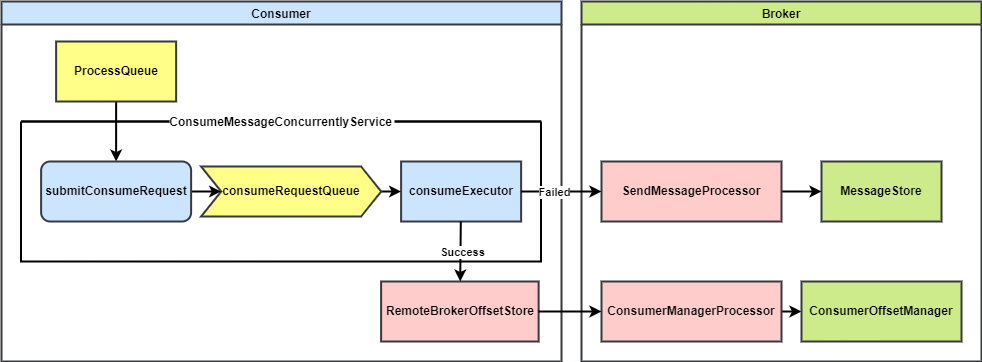

The diagram above was exported from draw.io. Its source (the exported page's mxGraphModel, read from the mxfile embedded in the PNG):
<mxGraphModel dx="1374" dy="543" grid="1" gridSize="10" guides="1" tooltips="1" connect="1" arrows="1" fold="1" page="1" pageScale="1" pageWidth="827" pageHeight="1169" math="0" shadow="0">
  <root>
    <mxCell id="0" />
    <mxCell id="1" parent="0" />
    <mxCell id="2" value="Consumer" style="swimlane;strokeWidth=2;fillColor=#cce5ff;strokeColor=#36393d;" vertex="1" parent="1">
      <mxGeometry x="40" y="40" width="560" height="360" as="geometry" />
    </mxCell>
    <mxCell id="9" style="edgeStyle=none;html=1;strokeWidth=2;" edge="1" parent="2" source="3" target="8">
      <mxGeometry relative="1" as="geometry" />
    </mxCell>
    <mxCell id="3" value="ProcessQueue" style="rounded=0;whiteSpace=wrap;html=1;strokeWidth=2;fontStyle=1;fillColor=#ffff88;strokeColor=#36393d;" vertex="1" parent="2">
      <mxGeometry x="54.62" y="40" width="120" height="60" as="geometry" />
    </mxCell>
    <mxCell id="5" value="ConsumeMessageConcurrentlyService" style="swimlane;startSize=0;strokeWidth=2;fontStyle=1;labelBackgroundColor=default;" vertex="1" parent="2">
      <mxGeometry x="19.62" y="120" width="520" height="140" as="geometry" />
    </mxCell>
    <mxCell id="6" value="consumeExecutor" style="rounded=0;whiteSpace=wrap;html=1;strokeWidth=2;fontStyle=1;fillColor=#cce5ff;strokeColor=#36393d;" vertex="1" parent="5">
      <mxGeometry x="380" y="40" width="120" height="60" as="geometry" />
    </mxCell>
    <mxCell id="11" style="edgeStyle=none;html=1;strokeWidth=2;" edge="1" parent="5" source="7" target="6">
      <mxGeometry relative="1" as="geometry" />
    </mxCell>
    <mxCell id="7" value="consumeRequestQueue" style="shape=step;perimeter=stepPerimeter;whiteSpace=wrap;html=1;fixedSize=1;strokeWidth=2;fontStyle=1;fillColor=#ffff88;strokeColor=#36393d;" vertex="1" parent="5">
      <mxGeometry x="180" y="45" width="180" height="50" as="geometry" />
    </mxCell>
    <mxCell id="10" style="edgeStyle=none;html=1;strokeWidth=2;" edge="1" parent="5" source="8" target="7">
      <mxGeometry relative="1" as="geometry" />
    </mxCell>
    <mxCell id="8" value="submitConsumeRequest" style="rounded=1;whiteSpace=wrap;html=1;strokeWidth=2;fontStyle=1;fillColor=#cce5ff;strokeColor=#36393d;" vertex="1" parent="5">
      <mxGeometry x="20" y="40" width="150" height="60" as="geometry" />
    </mxCell>
    <mxCell id="12" value="RemoteBrokerOffsetStore" style="rounded=0;whiteSpace=wrap;html=1;strokeWidth=2;fontStyle=1;fillColor=#ffcccc;strokeColor=#36393d;" vertex="1" parent="2">
      <mxGeometry x="379.62" y="280" width="157.5" height="60" as="geometry" />
    </mxCell>
    <mxCell id="13" style="edgeStyle=none;html=1;strokeWidth=2;" edge="1" parent="2" source="6" target="12">
      <mxGeometry relative="1" as="geometry" />
    </mxCell>
    <mxCell id="14" value="Success" style="edgeLabel;html=1;align=center;verticalAlign=middle;resizable=0;points=[];fontStyle=1" vertex="1" connectable="0" parent="13">
      <mxGeometry x="-0.3667" y="1" relative="1" as="geometry">
        <mxPoint y="11" as="offset" />
      </mxGeometry>
    </mxCell>
    <mxCell id="15" value="Broker" style="swimlane;strokeWidth=2;fillColor=#cdeb8b;strokeColor=#36393d;" vertex="1" parent="1">
      <mxGeometry x="620" y="40" width="400" height="360" as="geometry" />
    </mxCell>
    <mxCell id="16" value="MessageStore" style="rounded=0;whiteSpace=wrap;html=1;strokeWidth=2;fontStyle=1;fillColor=#cdeb8b;strokeColor=#36393d;" vertex="1" parent="15">
      <mxGeometry x="240" y="160" width="120" height="60" as="geometry" />
    </mxCell>
    <mxCell id="22" style="edgeStyle=none;html=1;strokeWidth=2;" edge="1" parent="15" source="20" target="21">
      <mxGeometry relative="1" as="geometry" />
    </mxCell>
    <mxCell id="20" value="&lt;span&gt;ConsumerManagerProcessor&lt;/span&gt;" style="rounded=0;whiteSpace=wrap;html=1;strokeWidth=2;fontStyle=1;fillColor=#ffcccc;strokeColor=#36393d;" vertex="1" parent="15">
      <mxGeometry x="20" y="280" width="180" height="60" as="geometry" />
    </mxCell>
    <mxCell id="21" value="ConsumerOffsetManager" style="rounded=0;whiteSpace=wrap;html=1;strokeWidth=2;fontStyle=1;fillColor=#cdeb8b;strokeColor=#36393d;" vertex="1" parent="15">
      <mxGeometry x="220" y="280" width="160" height="60" as="geometry" />
    </mxCell>
    <mxCell id="26" style="edgeStyle=none;html=1;strokeWidth=2;" edge="1" parent="15" source="23" target="16">
      <mxGeometry relative="1" as="geometry" />
    </mxCell>
    <mxCell id="23" value="SendMessageProcessor" style="rounded=0;whiteSpace=wrap;html=1;strokeWidth=2;fontStyle=1;fillColor=#ffcccc;strokeColor=#36393d;" vertex="1" parent="15">
      <mxGeometry x="20" y="160" width="180" height="60" as="geometry" />
    </mxCell>
    <mxCell id="24" style="edgeStyle=none;html=1;strokeWidth=2;" edge="1" parent="1" source="6" target="23">
      <mxGeometry relative="1" as="geometry" />
    </mxCell>
    <mxCell id="25" value="Failed" style="edgeLabel;html=1;align=center;verticalAlign=middle;resizable=0;points=[];fontStyle=1" vertex="1" connectable="0" parent="24">
      <mxGeometry x="-0.3" relative="1" as="geometry">
        <mxPoint x="5" as="offset" />
      </mxGeometry>
    </mxCell>
    <mxCell id="27" style="edgeStyle=none;html=1;strokeWidth=2;" edge="1" parent="1" source="12" target="20">
      <mxGeometry relative="1" as="geometry" />
    </mxCell>
  </root>
</mxGraphModel>